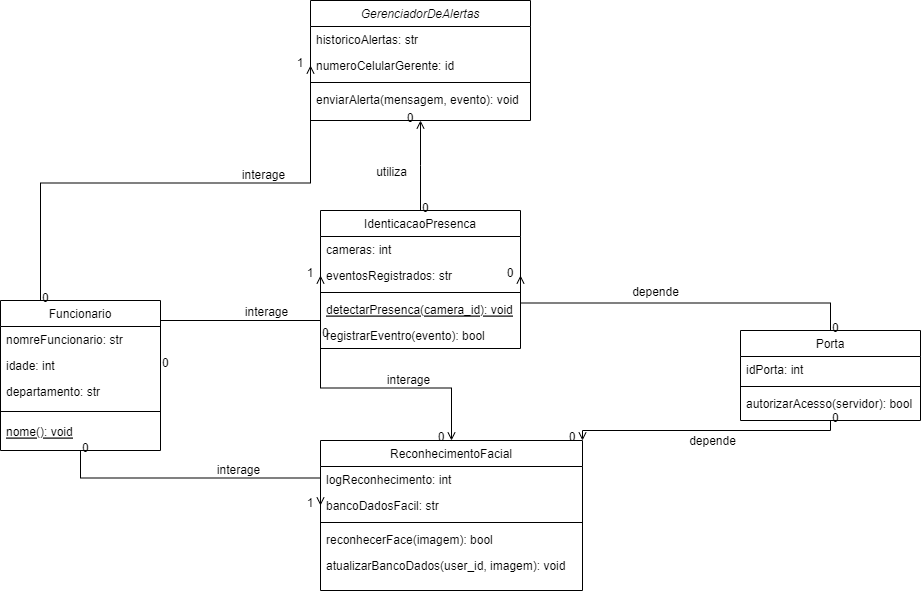

The diagram above was exported from draw.io. Its source (the exported page's mxGraphModel, read from the mxfile embedded in the PNG):
<mxGraphModel dx="1442" dy="1525" grid="1" gridSize="10" guides="1" tooltips="1" connect="1" arrows="1" fold="1" page="1" pageScale="1" pageWidth="827" pageHeight="1169" math="0" shadow="0">
  <root>
    <mxCell id="0" />
    <mxCell id="1" parent="0" />
    <mxCell id="2" value="GerenciadorDeAlertas" style="swimlane;fontStyle=2;align=center;verticalAlign=top;childLayout=stackLayout;horizontal=1;startSize=26;horizontalStack=0;resizeParent=1;resizeLast=0;collapsible=1;marginBottom=0;rounded=0;shadow=0;strokeWidth=1;" vertex="1" parent="1">
      <mxGeometry x="160" y="180" width="220" height="120" as="geometry">
        <mxRectangle x="230" y="140" width="160" height="26" as="alternateBounds" />
      </mxGeometry>
    </mxCell>
    <mxCell id="3" value="historicoAlertas: str" style="text;align=left;verticalAlign=top;spacingLeft=4;spacingRight=4;overflow=hidden;rotatable=0;points=[[0,0.5],[1,0.5]];portConstraint=eastwest;rounded=0;shadow=0;html=0;" vertex="1" parent="2">
      <mxGeometry y="26" width="220" height="26" as="geometry" />
    </mxCell>
    <mxCell id="4" value="numeroCelularGerente: id" style="text;align=left;verticalAlign=top;spacingLeft=4;spacingRight=4;overflow=hidden;rotatable=0;points=[[0,0.5],[1,0.5]];portConstraint=eastwest;rounded=0;shadow=0;html=0;" vertex="1" parent="2">
      <mxGeometry y="52" width="220" height="26" as="geometry" />
    </mxCell>
    <mxCell id="5" value="" style="line;html=1;strokeWidth=1;align=left;verticalAlign=middle;spacingTop=-1;spacingLeft=3;spacingRight=3;rotatable=0;labelPosition=right;points=[];portConstraint=eastwest;" vertex="1" parent="2">
      <mxGeometry y="78" width="220" height="8" as="geometry" />
    </mxCell>
    <mxCell id="6" value="enviarAlerta(mensagem, evento): void" style="text;align=left;verticalAlign=top;spacingLeft=4;spacingRight=4;overflow=hidden;rotatable=0;points=[[0,0.5],[1,0.5]];portConstraint=eastwest;" vertex="1" parent="2">
      <mxGeometry y="86" width="220" height="26" as="geometry" />
    </mxCell>
    <mxCell id="7" value="IdenticacaoPresenca" style="swimlane;fontStyle=0;align=center;verticalAlign=top;childLayout=stackLayout;horizontal=1;startSize=26;horizontalStack=0;resizeParent=1;resizeLast=0;collapsible=1;marginBottom=0;rounded=0;shadow=0;strokeWidth=1;" vertex="1" parent="1">
      <mxGeometry x="170" y="390" width="200" height="138" as="geometry">
        <mxRectangle x="130" y="380" width="160" height="26" as="alternateBounds" />
      </mxGeometry>
    </mxCell>
    <mxCell id="8" value="cameras: int" style="text;align=left;verticalAlign=top;spacingLeft=4;spacingRight=4;overflow=hidden;rotatable=0;points=[[0,0.5],[1,0.5]];portConstraint=eastwest;" vertex="1" parent="7">
      <mxGeometry y="26" width="200" height="26" as="geometry" />
    </mxCell>
    <mxCell id="9" value="eventosRegistrados: str" style="text;align=left;verticalAlign=top;spacingLeft=4;spacingRight=4;overflow=hidden;rotatable=0;points=[[0,0.5],[1,0.5]];portConstraint=eastwest;rounded=0;shadow=0;html=0;" vertex="1" parent="7">
      <mxGeometry y="52" width="200" height="26" as="geometry" />
    </mxCell>
    <mxCell id="10" value="" style="line;html=1;strokeWidth=1;align=left;verticalAlign=middle;spacingTop=-1;spacingLeft=3;spacingRight=3;rotatable=0;labelPosition=right;points=[];portConstraint=eastwest;" vertex="1" parent="7">
      <mxGeometry y="78" width="200" height="8" as="geometry" />
    </mxCell>
    <mxCell id="11" value="detectarPresenca(camera_id): void" style="text;align=left;verticalAlign=top;spacingLeft=4;spacingRight=4;overflow=hidden;rotatable=0;points=[[0,0.5],[1,0.5]];portConstraint=eastwest;fontStyle=4" vertex="1" parent="7">
      <mxGeometry y="86" width="200" height="26" as="geometry" />
    </mxCell>
    <mxCell id="12" value="registrarEventro(evento): bool" style="text;align=left;verticalAlign=top;spacingLeft=4;spacingRight=4;overflow=hidden;rotatable=0;points=[[0,0.5],[1,0.5]];portConstraint=eastwest;" vertex="1" parent="7">
      <mxGeometry y="112" width="200" height="26" as="geometry" />
    </mxCell>
    <mxCell id="13" value="ReconhecimentoFacial" style="swimlane;fontStyle=0;align=center;verticalAlign=top;childLayout=stackLayout;horizontal=1;startSize=26;horizontalStack=0;resizeParent=1;resizeLast=0;collapsible=1;marginBottom=0;rounded=0;shadow=0;strokeWidth=1;" vertex="1" parent="1">
      <mxGeometry x="170" y="620" width="262" height="150" as="geometry">
        <mxRectangle x="550" y="140" width="160" height="26" as="alternateBounds" />
      </mxGeometry>
    </mxCell>
    <mxCell id="14" value="logReconhecimento: int" style="text;align=left;verticalAlign=top;spacingLeft=4;spacingRight=4;overflow=hidden;rotatable=0;points=[[0,0.5],[1,0.5]];portConstraint=eastwest;rounded=0;shadow=0;html=0;" vertex="1" parent="13">
      <mxGeometry y="26" width="262" height="26" as="geometry" />
    </mxCell>
    <mxCell id="15" value="bancoDadosFacil: str" style="text;align=left;verticalAlign=top;spacingLeft=4;spacingRight=4;overflow=hidden;rotatable=0;points=[[0,0.5],[1,0.5]];portConstraint=eastwest;rounded=0;shadow=0;html=0;" vertex="1" parent="13">
      <mxGeometry y="52" width="262" height="26" as="geometry" />
    </mxCell>
    <mxCell id="16" value="" style="line;html=1;strokeWidth=1;align=left;verticalAlign=middle;spacingTop=-1;spacingLeft=3;spacingRight=3;rotatable=0;labelPosition=right;points=[];portConstraint=eastwest;" vertex="1" parent="13">
      <mxGeometry y="78" width="262" height="8" as="geometry" />
    </mxCell>
    <mxCell id="17" value="reconhecerFace(imagem): bool" style="text;align=left;verticalAlign=top;spacingLeft=4;spacingRight=4;overflow=hidden;rotatable=0;points=[[0,0.5],[1,0.5]];portConstraint=eastwest;" vertex="1" parent="13">
      <mxGeometry y="86" width="262" height="26" as="geometry" />
    </mxCell>
    <mxCell id="18" value="atualizarBancoDados(user_id, imagem): void" style="text;align=left;verticalAlign=top;spacingLeft=4;spacingRight=4;overflow=hidden;rotatable=0;points=[[0,0.5],[1,0.5]];portConstraint=eastwest;" vertex="1" parent="13">
      <mxGeometry y="112" width="262" height="26" as="geometry" />
    </mxCell>
    <mxCell id="19" value="Porta" style="swimlane;fontStyle=0;align=center;verticalAlign=top;childLayout=stackLayout;horizontal=1;startSize=26;horizontalStack=0;resizeParent=1;resizeLast=0;collapsible=1;marginBottom=0;rounded=0;shadow=0;strokeWidth=1;" vertex="1" parent="1">
      <mxGeometry x="590" y="510" width="180" height="90" as="geometry">
        <mxRectangle x="130" y="380" width="160" height="26" as="alternateBounds" />
      </mxGeometry>
    </mxCell>
    <mxCell id="20" value="idPorta: int" style="text;align=left;verticalAlign=top;spacingLeft=4;spacingRight=4;overflow=hidden;rotatable=0;points=[[0,0.5],[1,0.5]];portConstraint=eastwest;" vertex="1" parent="19">
      <mxGeometry y="26" width="180" height="26" as="geometry" />
    </mxCell>
    <mxCell id="21" value="" style="line;html=1;strokeWidth=1;align=left;verticalAlign=middle;spacingTop=-1;spacingLeft=3;spacingRight=3;rotatable=0;labelPosition=right;points=[];portConstraint=eastwest;" vertex="1" parent="19">
      <mxGeometry y="52" width="180" height="8" as="geometry" />
    </mxCell>
    <mxCell id="22" value="autorizarAcesso(servidor): bool" style="text;align=left;verticalAlign=top;spacingLeft=4;spacingRight=4;overflow=hidden;rotatable=0;points=[[0,0.5],[1,0.5]];portConstraint=eastwest;" vertex="1" parent="19">
      <mxGeometry y="60" width="180" height="26" as="geometry" />
    </mxCell>
    <mxCell id="23" value="Funcionario" style="swimlane;fontStyle=0;align=center;verticalAlign=top;childLayout=stackLayout;horizontal=1;startSize=26;horizontalStack=0;resizeParent=1;resizeLast=0;collapsible=1;marginBottom=0;rounded=0;shadow=0;strokeWidth=1;" vertex="1" parent="1">
      <mxGeometry x="-150" y="480" width="160" height="150" as="geometry">
        <mxRectangle x="130" y="380" width="160" height="26" as="alternateBounds" />
      </mxGeometry>
    </mxCell>
    <mxCell id="24" value="nomreFuncionario: str&#10;" style="text;align=left;verticalAlign=top;spacingLeft=4;spacingRight=4;overflow=hidden;rotatable=0;points=[[0,0.5],[1,0.5]];portConstraint=eastwest;" vertex="1" parent="23">
      <mxGeometry y="26" width="160" height="26" as="geometry" />
    </mxCell>
    <mxCell id="25" value="idade: int" style="text;align=left;verticalAlign=top;spacingLeft=4;spacingRight=4;overflow=hidden;rotatable=0;points=[[0,0.5],[1,0.5]];portConstraint=eastwest;rounded=0;shadow=0;html=0;" vertex="1" parent="23">
      <mxGeometry y="52" width="160" height="26" as="geometry" />
    </mxCell>
    <mxCell id="26" value="departamento: str" style="text;align=left;verticalAlign=top;spacingLeft=4;spacingRight=4;overflow=hidden;rotatable=0;points=[[0,0.5],[1,0.5]];portConstraint=eastwest;rounded=0;shadow=0;html=0;" vertex="1" parent="23">
      <mxGeometry y="78" width="160" height="26" as="geometry" />
    </mxCell>
    <mxCell id="27" value="" style="line;html=1;strokeWidth=1;align=left;verticalAlign=middle;spacingTop=-1;spacingLeft=3;spacingRight=3;rotatable=0;labelPosition=right;points=[];portConstraint=eastwest;" vertex="1" parent="23">
      <mxGeometry y="104" width="160" height="14" as="geometry" />
    </mxCell>
    <mxCell id="28" value="nome(): void" style="text;align=left;verticalAlign=top;spacingLeft=4;spacingRight=4;overflow=hidden;rotatable=0;points=[[0,0.5],[1,0.5]];portConstraint=eastwest;fontStyle=4" vertex="1" parent="23">
      <mxGeometry y="118" width="160" height="24" as="geometry" />
    </mxCell>
    <mxCell id="29" value="" style="endArrow=open;shadow=0;strokeWidth=1;rounded=0;endFill=1;edgeStyle=elbowEdgeStyle;elbow=vertical;exitX=0;exitY=0.5;exitDx=0;exitDy=0;entryX=0.5;entryY=0;entryDx=0;entryDy=0;" edge="1" source="12" target="13" parent="1">
      <mxGeometry x="0.5" y="41" relative="1" as="geometry">
        <mxPoint x="380" y="560.22" as="sourcePoint" />
        <mxPoint x="508" y="560.22" as="targetPoint" />
        <mxPoint x="-40" y="32" as="offset" />
      </mxGeometry>
    </mxCell>
    <mxCell id="30" value="0" style="resizable=0;align=left;verticalAlign=bottom;labelBackgroundColor=none;fontSize=12;" connectable="0" vertex="1" parent="29">
      <mxGeometry x="-1" relative="1" as="geometry">
        <mxPoint y="4" as="offset" />
      </mxGeometry>
    </mxCell>
    <mxCell id="31" value="0" style="resizable=0;align=right;verticalAlign=bottom;labelBackgroundColor=none;fontSize=12;" connectable="0" vertex="1" parent="29">
      <mxGeometry x="1" relative="1" as="geometry">
        <mxPoint x="-7" y="4" as="offset" />
      </mxGeometry>
    </mxCell>
    <mxCell id="32" value="interage" style="text;html=1;resizable=0;points=[];;align=center;verticalAlign=middle;labelBackgroundColor=none;rounded=0;shadow=0;strokeWidth=1;fontSize=12;" vertex="1" connectable="0" parent="29">
      <mxGeometry x="0.5" y="49" relative="1" as="geometry">
        <mxPoint x="-38" y="40" as="offset" />
      </mxGeometry>
    </mxCell>
    <mxCell id="33" value="" style="endArrow=open;shadow=0;strokeWidth=1;rounded=0;endFill=1;edgeStyle=elbowEdgeStyle;elbow=vertical;exitX=0.5;exitY=0;exitDx=0;exitDy=0;entryX=0.5;entryY=1;entryDx=0;entryDy=0;" edge="1" source="7" target="2" parent="1">
      <mxGeometry x="0.5" y="41" relative="1" as="geometry">
        <mxPoint x="240" y="330.33000000000004" as="sourcePoint" />
        <mxPoint x="368" y="330.33000000000004" as="targetPoint" />
        <mxPoint x="-40" y="32" as="offset" />
      </mxGeometry>
    </mxCell>
    <mxCell id="34" value="0" style="resizable=0;align=left;verticalAlign=bottom;labelBackgroundColor=none;fontSize=12;" connectable="0" vertex="1" parent="33">
      <mxGeometry x="-1" relative="1" as="geometry">
        <mxPoint y="4" as="offset" />
      </mxGeometry>
    </mxCell>
    <mxCell id="35" value="0" style="resizable=0;align=right;verticalAlign=bottom;labelBackgroundColor=none;fontSize=12;" connectable="0" vertex="1" parent="33">
      <mxGeometry x="1" relative="1" as="geometry">
        <mxPoint x="-7" y="4" as="offset" />
      </mxGeometry>
    </mxCell>
    <mxCell id="36" value="utiliza" style="text;html=1;resizable=0;points=[];;align=center;verticalAlign=middle;labelBackgroundColor=none;rounded=0;shadow=0;strokeWidth=1;fontSize=12;" vertex="1" connectable="0" parent="33">
      <mxGeometry x="0.5" y="49" relative="1" as="geometry">
        <mxPoint x="19" y="28" as="offset" />
      </mxGeometry>
    </mxCell>
    <mxCell id="37" value="" style="endArrow=open;shadow=0;strokeWidth=1;rounded=0;endFill=1;edgeStyle=elbowEdgeStyle;elbow=vertical;exitX=0.5;exitY=0;exitDx=0;exitDy=0;" edge="1" source="19" parent="1">
      <mxGeometry x="0.5" y="41" relative="1" as="geometry">
        <mxPoint x="440" y="350" as="sourcePoint" />
        <mxPoint x="370" y="455" as="targetPoint" />
        <mxPoint x="-40" y="32" as="offset" />
      </mxGeometry>
    </mxCell>
    <mxCell id="38" value="0" style="resizable=0;align=left;verticalAlign=bottom;labelBackgroundColor=none;fontSize=12;" connectable="0" vertex="1" parent="37">
      <mxGeometry x="-1" relative="1" as="geometry">
        <mxPoint y="4" as="offset" />
      </mxGeometry>
    </mxCell>
    <mxCell id="39" value="0" style="resizable=0;align=right;verticalAlign=bottom;labelBackgroundColor=none;fontSize=12;" connectable="0" vertex="1" parent="37">
      <mxGeometry x="1" relative="1" as="geometry">
        <mxPoint x="-7" y="4" as="offset" />
      </mxGeometry>
    </mxCell>
    <mxCell id="40" value="depende" style="text;html=1;resizable=0;points=[];;align=center;verticalAlign=middle;labelBackgroundColor=none;rounded=0;shadow=0;strokeWidth=1;fontSize=12;" vertex="1" connectable="0" parent="37">
      <mxGeometry x="0.5" y="49" relative="1" as="geometry">
        <mxPoint x="71" y="-61" as="offset" />
      </mxGeometry>
    </mxCell>
    <mxCell id="41" value="" style="endArrow=open;shadow=0;strokeWidth=1;rounded=0;endFill=1;edgeStyle=elbowEdgeStyle;elbow=vertical;exitX=0.5;exitY=1;exitDx=0;exitDy=0;entryX=1;entryY=0;entryDx=0;entryDy=0;" edge="1" source="19" target="13" parent="1">
      <mxGeometry x="0.5" y="41" relative="1" as="geometry">
        <mxPoint x="570" y="642.5" as="sourcePoint" />
        <mxPoint x="701" y="747.5" as="targetPoint" />
        <mxPoint x="-40" y="32" as="offset" />
      </mxGeometry>
    </mxCell>
    <mxCell id="42" value="0" style="resizable=0;align=left;verticalAlign=bottom;labelBackgroundColor=none;fontSize=12;" connectable="0" vertex="1" parent="41">
      <mxGeometry x="-1" relative="1" as="geometry">
        <mxPoint y="4" as="offset" />
      </mxGeometry>
    </mxCell>
    <mxCell id="43" value="0" style="resizable=0;align=right;verticalAlign=bottom;labelBackgroundColor=none;fontSize=12;" connectable="0" vertex="1" parent="41">
      <mxGeometry x="1" relative="1" as="geometry">
        <mxPoint x="-7" y="4" as="offset" />
      </mxGeometry>
    </mxCell>
    <mxCell id="44" value="depende" style="text;html=1;resizable=0;points=[];;align=center;verticalAlign=middle;labelBackgroundColor=none;rounded=0;shadow=0;strokeWidth=1;fontSize=12;" vertex="1" connectable="0" parent="41">
      <mxGeometry x="0.5" y="49" relative="1" as="geometry">
        <mxPoint x="71" y="-39" as="offset" />
      </mxGeometry>
    </mxCell>
    <mxCell id="45" value="" style="endArrow=open;shadow=0;strokeWidth=1;rounded=0;endFill=1;edgeStyle=elbowEdgeStyle;elbow=vertical;exitX=0.25;exitY=0;exitDx=0;exitDy=0;entryX=0;entryY=0.5;entryDx=0;entryDy=0;" edge="1" source="23" target="4" parent="1">
      <mxGeometry x="0.5" y="41" relative="1" as="geometry">
        <mxPoint x="-100" y="370" as="sourcePoint" />
        <mxPoint x="100" y="370" as="targetPoint" />
        <mxPoint x="-40" y="32" as="offset" />
      </mxGeometry>
    </mxCell>
    <mxCell id="46" value="0" style="resizable=0;align=left;verticalAlign=bottom;labelBackgroundColor=none;fontSize=12;" connectable="0" vertex="1" parent="45">
      <mxGeometry x="-1" relative="1" as="geometry">
        <mxPoint y="4" as="offset" />
      </mxGeometry>
    </mxCell>
    <mxCell id="47" value="1" style="resizable=0;align=right;verticalAlign=bottom;labelBackgroundColor=none;fontSize=12;" connectable="0" vertex="1" parent="45">
      <mxGeometry x="1" relative="1" as="geometry">
        <mxPoint x="-7" y="4" as="offset" />
      </mxGeometry>
    </mxCell>
    <mxCell id="48" value="interage" style="text;html=1;resizable=0;points=[];;align=center;verticalAlign=middle;labelBackgroundColor=none;rounded=0;shadow=0;strokeWidth=1;fontSize=12;" vertex="1" connectable="0" parent="45">
      <mxGeometry x="0.5" y="49" relative="1" as="geometry">
        <mxPoint x="-38" y="40" as="offset" />
      </mxGeometry>
    </mxCell>
    <mxCell id="49" value="" style="endArrow=open;shadow=0;strokeWidth=1;rounded=0;endFill=1;edgeStyle=elbowEdgeStyle;elbow=vertical;exitX=1;exitY=0.5;exitDx=0;exitDy=0;entryX=0;entryY=0.5;entryDx=0;entryDy=0;" edge="1" source="25" target="9" parent="1">
      <mxGeometry x="0.5" y="41" relative="1" as="geometry">
        <mxPoint x="-100" y="490" as="sourcePoint" />
        <mxPoint x="170" y="255" as="targetPoint" />
        <mxPoint x="-40" y="32" as="offset" />
      </mxGeometry>
    </mxCell>
    <mxCell id="50" value="0" style="resizable=0;align=left;verticalAlign=bottom;labelBackgroundColor=none;fontSize=12;" connectable="0" vertex="1" parent="49">
      <mxGeometry x="-1" relative="1" as="geometry">
        <mxPoint y="4" as="offset" />
      </mxGeometry>
    </mxCell>
    <mxCell id="51" value="1" style="resizable=0;align=right;verticalAlign=bottom;labelBackgroundColor=none;fontSize=12;" connectable="0" vertex="1" parent="49">
      <mxGeometry x="1" relative="1" as="geometry">
        <mxPoint x="-7" y="4" as="offset" />
      </mxGeometry>
    </mxCell>
    <mxCell id="52" value="interage" style="text;html=1;resizable=0;points=[];;align=center;verticalAlign=middle;labelBackgroundColor=none;rounded=0;shadow=0;strokeWidth=1;fontSize=12;" vertex="1" connectable="0" parent="49">
      <mxGeometry x="0.5" y="49" relative="1" as="geometry">
        <mxPoint x="-38" y="40" as="offset" />
      </mxGeometry>
    </mxCell>
    <mxCell id="53" value="" style="endArrow=open;shadow=0;strokeWidth=1;rounded=0;endFill=1;edgeStyle=elbowEdgeStyle;elbow=vertical;exitX=0.5;exitY=1;exitDx=0;exitDy=0;entryX=0;entryY=0.5;entryDx=0;entryDy=0;" edge="1" source="23" target="15" parent="1">
      <mxGeometry x="0.5" y="41" relative="1" as="geometry">
        <mxPoint x="-160" y="915" as="sourcePoint" />
        <mxPoint x="110" y="680" as="targetPoint" />
        <mxPoint x="-40" y="32" as="offset" />
      </mxGeometry>
    </mxCell>
    <mxCell id="54" value="0" style="resizable=0;align=left;verticalAlign=bottom;labelBackgroundColor=none;fontSize=12;" connectable="0" vertex="1" parent="53">
      <mxGeometry x="-1" relative="1" as="geometry">
        <mxPoint y="4" as="offset" />
      </mxGeometry>
    </mxCell>
    <mxCell id="55" value="1" style="resizable=0;align=right;verticalAlign=bottom;labelBackgroundColor=none;fontSize=12;" connectable="0" vertex="1" parent="53">
      <mxGeometry x="1" relative="1" as="geometry">
        <mxPoint x="-7" y="4" as="offset" />
      </mxGeometry>
    </mxCell>
    <mxCell id="56" value="interage" style="text;html=1;resizable=0;points=[];;align=center;verticalAlign=middle;labelBackgroundColor=none;rounded=0;shadow=0;strokeWidth=1;fontSize=12;" vertex="1" connectable="0" parent="53">
      <mxGeometry x="0.5" y="49" relative="1" as="geometry">
        <mxPoint x="-38" y="40" as="offset" />
      </mxGeometry>
    </mxCell>
  </root>
</mxGraphModel>